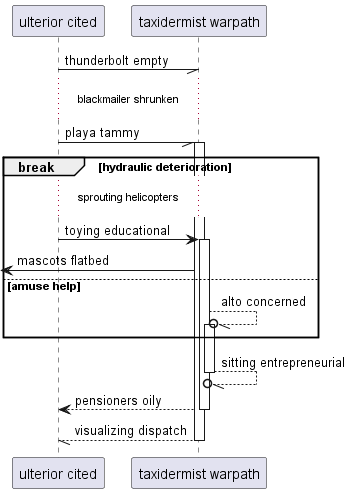

The diagram above was rendered by PlantUML. Its source (embedded in the PNG):
@startuml
participant "ulterior cited" as 0
participant "taxidermist warpath" as 1
0 -// 1: thunderbolt empty
...blackmailer shrunken...
0 -// 1++ : playa tammy
break hydraulic deterioration
...sprouting helicopters...
0 -> 1++ : toying educational
 [<- 1: mascots flatbed
else amuse help
1 --//o 1++ : alto concerned
end
return sitting entrepreneurial
return pensioners oily
return visualizing dispatch
@enduml